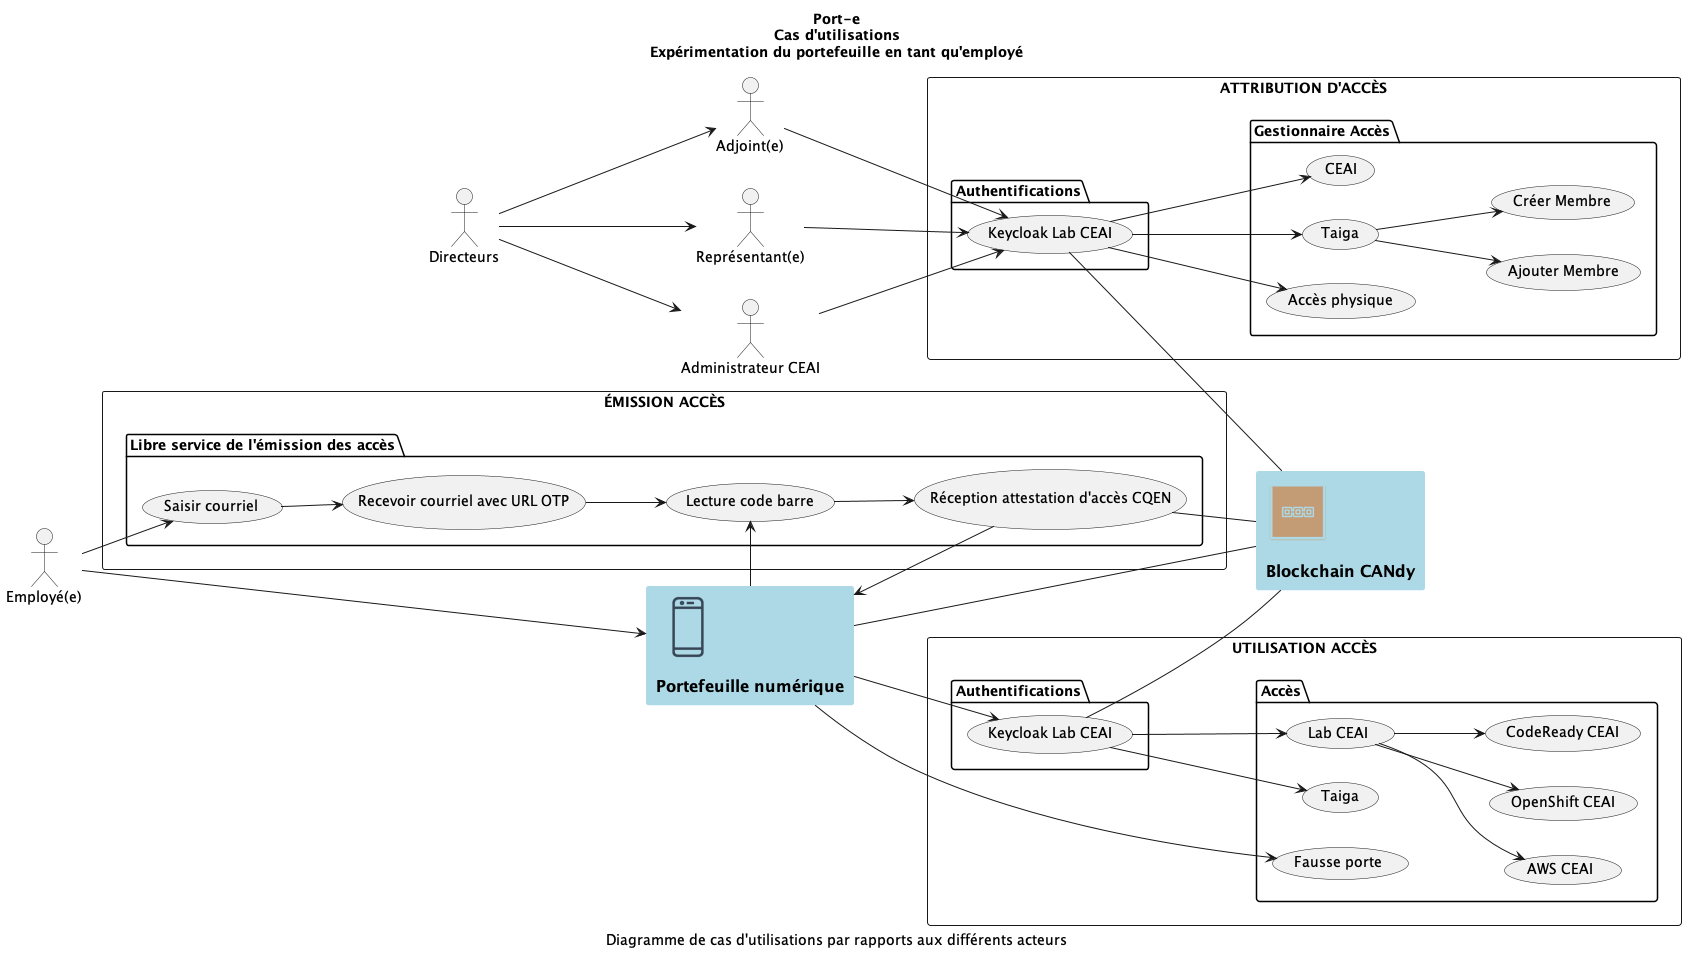

The diagram above was rendered by PlantUML. Its source (embedded in the PNG):
@startuml
title
    Port-e
    Cas d'utilisations
    Expérimentation du portefeuille en tant qu'employé
end title

caption Diagramme de cas d'utilisations par rapports aux différents acteurs

'********************
'DÉFINITION DES OBJETS DU DIAGRAMME
'********************

'Références graphique
!define AWSPuml https://raw.githubusercontent.com/awslabs/aws-icons-for-plantuml/master/dist

'Composants graphique
!includeurl AWSPuml/AWSSimplified.puml
!includeurl AWSPuml/General/MobileClient.puml
!includeurl AWSPuml/Blockchain/Blockchain.puml

left to right direction
actor Directeurs as dir
actor "Adjoint(e)" as adj
actor "Représentant(e)" as rep
actor "Administrateur CEAI" as admin
actor "Employé(e)" as emp
MobileClient(cellCA, "Portefeuille numérique", "appareil de l'employé") #LightBlue
Blockchain(dltCA, "Blockchain CANdy", "Registre de confiance") #LightBlue

rectangle "ATTRIBUTION D'ACCÈS" {
    package Authentifications as auth1 {
    usecase "Keycloak Lab CEAI" as UC0
    }
    package "Gestionnaire Accès" {
    usecase "CEAI" as ceai
    usecase "Taiga" as taiga
    usecase "Ajouter Membre" as addtaiga
    usecase "Créer Membre" as createtaiga
    usecase "Accès physique" as physique
    }
}

rectangle "ÉMISSION ACCÈS" {
    package "Libre service de l'émission des accès" {
        usecase "Saisir courriel" as email
        usecase "Recevoir courriel avec URL OTP" as opt
        usecase "Lecture code barre" as cab2d
        usecase "Réception attestation d'accès CQEN" as vc
    }
}

rectangle "UTILISATION ACCÈS" {
    package Authentifications as auth2 {
    usecase "Keycloak Lab CEAI" as UC1
    }
    package Accès {
    usecase "Lab CEAI" as UC2
    usecase "Taiga" as UC3
    usecase "Fausse porte" as UC4
    usecase "AWS CEAI" as UC5
    usecase "OpenShift CEAI" as UC6
    usecase "CodeReady CEAI" as UC7
    }
}

'********************
'DÉFINITION DES LIENS
'********************

'ATTRIBUTION D'ACCÈS
'Directeurs
dir --> adj
dir --> rep
dir --> admin

'Adjoint(e) 
adj --> UC0
UC0 --> physique

'Représentant(e)
rep --> UC0
UC0 --> taiga
taiga --> addtaiga
taiga --> createtaiga

'Administrateur CEAI
admin --> UC0
UC0 --> ceai

'ÉMISSION ACCÈS
'Employé(e)
emp --> cellCA
emp --> email
email --> opt
opt --> cab2d
cellCA --> cab2d
cab2d --> vc 
vc --> cellCA


'UTILISATIONS ACCÈS
'Employé(e)
cellCA --> UC4
cellCA --> UC1
UC1 --> UC2
UC1 --> UC3
UC2 --> UC5
UC2 --> UC6
UC2 --> UC7

'LIEN VERS LA BLOCKCHAIN
vc -- dltCA
cellCA -- dltCA
UC0 -- dltCA
UC1 -- dltCA
@enduml